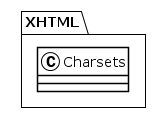

The diagram above was rendered by PlantUML. Its source (embedded in the PNG):
@startuml
!theme plain
package XHTML {
class Charsets {
}
}
@enduml